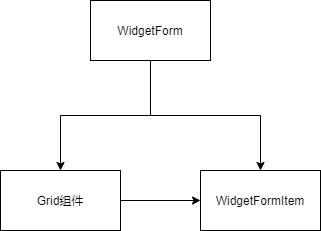

The diagram above was exported from draw.io. Its source (the exported page's mxGraphModel, read from the mxfile embedded in the PNG):
<mxGraphModel dx="1024" dy="632" grid="1" gridSize="10" guides="1" tooltips="1" connect="1" arrows="1" fold="1" page="1" pageScale="1" pageWidth="1100" pageHeight="850" background="none" math="0" shadow="0">
  <root>
    <mxCell id="0" />
    <mxCell id="1" parent="0" />
    <mxCell id="_KEtPa2ivI59zZs-s24Q-5" style="edgeStyle=orthogonalEdgeStyle;rounded=0;orthogonalLoop=1;jettySize=auto;html=1;exitX=0.5;exitY=1;exitDx=0;exitDy=0;entryX=0.5;entryY=0;entryDx=0;entryDy=0;" parent="1" source="_KEtPa2ivI59zZs-s24Q-1" target="_KEtPa2ivI59zZs-s24Q-2" edge="1">
      <mxGeometry relative="1" as="geometry" />
    </mxCell>
    <mxCell id="_KEtPa2ivI59zZs-s24Q-6" style="edgeStyle=orthogonalEdgeStyle;rounded=0;orthogonalLoop=1;jettySize=auto;html=1;exitX=0.5;exitY=1;exitDx=0;exitDy=0;" parent="1" source="_KEtPa2ivI59zZs-s24Q-1" target="_KEtPa2ivI59zZs-s24Q-3" edge="1">
      <mxGeometry relative="1" as="geometry" />
    </mxCell>
    <mxCell id="_KEtPa2ivI59zZs-s24Q-1" value="WidgetForm" style="rounded=0;whiteSpace=wrap;html=1;" parent="1" vertex="1">
      <mxGeometry x="440" y="160" width="120" height="60" as="geometry" />
    </mxCell>
    <mxCell id="_KEtPa2ivI59zZs-s24Q-2" value="WidgetFormItem" style="rounded=0;whiteSpace=wrap;html=1;" parent="1" vertex="1">
      <mxGeometry x="550" y="330" width="120" height="60" as="geometry" />
    </mxCell>
    <mxCell id="Nx-qUFGR34nDAU4TATZy-1" style="edgeStyle=orthogonalEdgeStyle;rounded=0;orthogonalLoop=1;jettySize=auto;html=1;exitX=1;exitY=0.5;exitDx=0;exitDy=0;" edge="1" parent="1" source="_KEtPa2ivI59zZs-s24Q-3" target="_KEtPa2ivI59zZs-s24Q-2">
      <mxGeometry relative="1" as="geometry" />
    </mxCell>
    <mxCell id="_KEtPa2ivI59zZs-s24Q-3" value="Grid组件" style="rounded=0;whiteSpace=wrap;html=1;" parent="1" vertex="1">
      <mxGeometry x="350" y="330" width="120" height="60" as="geometry" />
    </mxCell>
  </root>
</mxGraphModel>